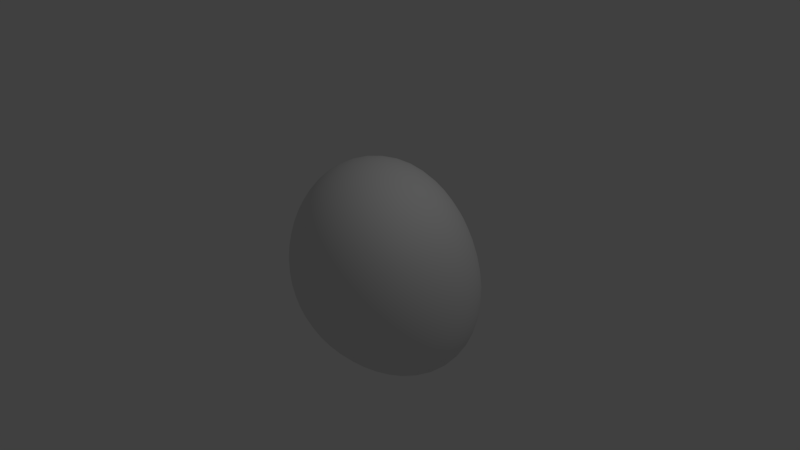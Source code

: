 # Source: Asteroid_v3.blend  (saved by Blender 2.75.0; exported with 4.5.12 LTS)
import bpy
from mathutils import Matrix  # noqa: F401  (used for matrix-valued properties, if any)

bpy.ops.wm.read_factory_settings(use_empty=True)
scene = bpy.context.scene
scene.name = 'Scene'

# ---- collections
col_collection_1 = bpy.data.collections.new('Collection 1'); scene.collection.children.link(col_collection_1)

# ---- world
world_world = bpy.data.worlds.new('World'); scene.world = world_world
world_world.color = (0.05088, 0.05088, 0.05088)
world_world.use_sun_shadow = False
world_world.sun_shadow_jitter_overblur = 0.0
world_world.cycles.sampling_method = 'MANUAL'
world_world.cycles.sample_map_resolution = 256

# ---- cameras
cam_camera = bpy.data.cameras.new('Camera')
cam_camera.clip_end = 100.0
cam_camera.lens = 35.0
cam_camera.sensor_width = 32.0
cam_camera.sensor_height = 18.0
cam_camera.ortho_scale = 7.314
cam_camera.dof.focus_distance = 0.0
cam_camera.dof.aperture_fstop = 128.0

# ---- lights
light_lamp = bpy.data.lights.new('Lamp', 'POINT')
light_lamp.transmission_factor = 0.0
light_lamp.cutoff_distance = 30.0
light_lamp.energy = 100.0
light_lamp.shadow_buffer_clip_start = 1.001
light_lamp.shadow_soft_size = 0.1
light_lamp.shadow_maximum_resolution = 0.006
light_lamp.use_absolute_resolution = True
light_lamp.cycles.use_multiple_importance_sampling = False

# ---- meshes
me_cube = bpy.data.meshes.new('Cube')
me_cube.from_pydata([(1.0, 1.0, -2.303), (1.0, -0.3984, -1.0), (-1.0, -1.0, -1.0), (-1.0, 1.0, -1.0), (1.0, 1.0, 1.0), (1.0, -1.0, 1.0), (-0.1422, -0.4856, 1.0), (-1.0, 0.34, 1.0)], [], [(0, 1, 2, 3), (4, 7, 6, 5), (0, 4, 5, 1), (1, 5, 6, 2), (2, 6, 7, 3), (4, 0, 3, 7)])
me_cube.polygons.foreach_set('use_smooth', [True] * 6)
me_cube.use_remesh_preserve_volume = False
me_cube.use_remesh_preserve_attributes = False
me_cube.use_mirror_vertex_groups = False
me_cube.update()
me_cube_002 = bpy.data.meshes.new('Cube.002')
me_cube_002.from_pydata([(1.018, 1.019, -2.347), (1.018, -0.4077, -1.017), (-1.023, -1.022, -1.017), (-1.023, 1.019, -1.017), (1.018, 1.019, 1.024), (1.018, -1.022, 1.024), (-0.1473, -0.4967, 1.024), (-1.023, 0.3458, 1.024)], [], [(0, 1, 2, 3), (4, 7, 6, 5), (0, 4, 5, 1), (1, 5, 6, 2), (2, 6, 7, 3), (4, 0, 3, 7)])
me_cube_002.polygons.foreach_set('use_smooth', [True] * 6)
me_cube_002.use_remesh_preserve_volume = False
me_cube_002.use_remesh_preserve_attributes = False
me_cube_002.use_mirror_vertex_groups = False
me_cube_002.update()

# ---- objects
ob_asteroid_v3 = bpy.data.objects.new('Asteroid v3', me_cube)
ob_lamp = bpy.data.objects.new('Lamp', light_lamp)
ob_camera = bpy.data.objects.new('Camera', cam_camera)
ob_asteroid_v3_collider = bpy.data.objects.new('Asteroid v3.Collider', me_cube_002)

# ---- transforms, parenting, visibility, modifiers, constraints
ob_asteroid_v3.location = (0.0, 0.0, 0.0)
ob_asteroid_v3.lock_rotations_4d = False
ob_asteroid_v3.empty_display_type = 'ARROWS'
ob_asteroid_v3.lineart.crease_threshold = 0.0
_m = ob_asteroid_v3.modifiers.new('Subsurf', 'SUBSURF')
_m.uv_smooth = 'PRESERVE_CORNERS'
_m.levels = 6
_m.render_levels = 6
_m.show_only_control_edges = False
_m = ob_asteroid_v3.modifiers.new('Subsurf.001', 'SUBSURF')
_m.uv_smooth = 'PRESERVE_CORNERS'
_m.quality = 2
_m.levels = 2
_m.show_only_control_edges = False
_m.use_creases = False
_m = ob_asteroid_v3.modifiers.new('Displace', 'DISPLACE')
_m = ob_asteroid_v3.modifiers.new('Decimate', 'DECIMATE')
_m.decimate_type = 'UNSUBDIV'
_m.iterations = 4
ob_lamp.location = (4.076, 1.005, 5.904)
ob_lamp.rotation_euler = (0.6503, 0.05522, 1.866)
ob_lamp.lock_rotations_4d = False
ob_lamp.empty_display_type = 'ARROWS'
ob_lamp.color = (0.0, 0.0, 0.0, 0.0)
ob_lamp.lineart.crease_threshold = 0.0
ob_camera.location = (7.481, -6.508, 5.344)
ob_camera.rotation_euler = (1.109, 0.01082, 0.8149)
ob_camera.lock_rotations_4d = False
ob_camera.empty_display_type = 'ARROWS'
ob_camera.color = (0.0, 0.0, 0.0, 0.0)
ob_camera.display_type = 'WIRE'
ob_camera.lineart.crease_threshold = 0.0
ob_asteroid_v3_collider.location = (0.0, 0.0, 0.0)
ob_asteroid_v3_collider.lock_rotations_4d = False
ob_asteroid_v3_collider.empty_display_type = 'ARROWS'
ob_asteroid_v3_collider.lineart.crease_threshold = 0.0
_m = ob_asteroid_v3_collider.modifiers.new('Subsurf', 'SUBSURF')
_m.uv_smooth = 'PRESERVE_CORNERS'
_m.levels = 6
_m.render_levels = 6
_m.show_only_control_edges = False
_m = ob_asteroid_v3_collider.modifiers.new('Subsurf.001', 'SUBSURF')
_m.uv_smooth = 'PRESERVE_CORNERS'
_m.quality = 2
_m.levels = 2
_m.show_only_control_edges = False
_m.use_creases = False
_m = ob_asteroid_v3_collider.modifiers.new('Displace', 'DISPLACE')
_m = ob_asteroid_v3_collider.modifiers.new('Decimate', 'DECIMATE')
_m.decimate_type = 'UNSUBDIV'
_m.iterations = 9

# ---- collection membership
col_collection_1.objects.link(ob_asteroid_v3)
col_collection_1.objects.link(ob_lamp)
col_collection_1.objects.link(ob_camera)
col_collection_1.objects.link(ob_asteroid_v3_collider)

# ---- scene / render settings (as saved in the file)
scene.camera = ob_camera
scene.frame_start = 1; scene.frame_end = 250; scene.frame_set(1)
scene.render.engine = 'BLENDER_EEVEE_NEXT'
scene.render.resolution_percentage = 50
scene.render.dither_intensity = 0.0
scene.cycles.use_denoising = False
scene.cycles.samples = 10
scene.cycles.sampling_pattern = 'TABULATED_SOBOL'
scene.cycles.light_sampling_threshold = 0.0
scene.cycles.use_adaptive_sampling = False
scene.cycles.use_light_tree = False
scene.cycles.blur_glossy = 0.0
scene.cycles.pixel_filter_type = 'GAUSSIAN'
scene.cycles.sample_clamp_indirect = 0.0
scene.view_settings.view_transform = 'Standard'
bpy.context.view_layer.update()
